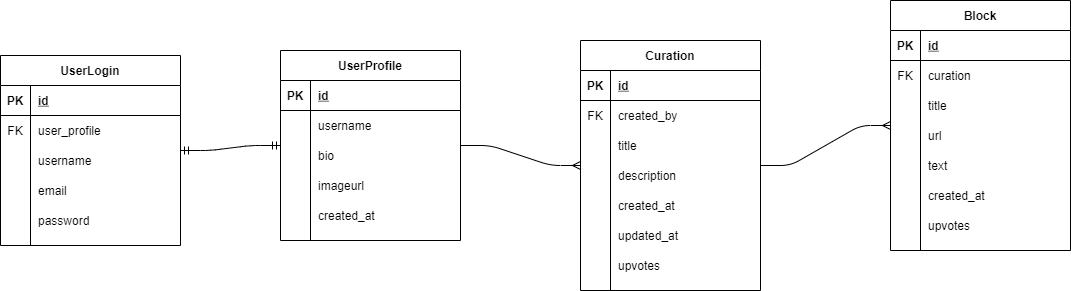

The diagram above was exported from draw.io. Its source (the exported page's mxGraphModel, read from the mxfile embedded in the PNG):
<mxGraphModel dx="1278" dy="948" grid="1" gridSize="10" guides="1" tooltips="1" connect="1" arrows="1" fold="1" page="1" pageScale="1" pageWidth="850" pageHeight="1100" math="0" shadow="0">
  <root>
    <mxCell id="rzIoo0-l4l5oV8G2uZyc-0" />
    <mxCell id="rzIoo0-l4l5oV8G2uZyc-1" parent="rzIoo0-l4l5oV8G2uZyc-0" />
    <mxCell id="5pDbH9Kej9ipflA_hc-C-1" value="UserLogin" style="shape=table;startSize=30;container=1;collapsible=1;childLayout=tableLayout;fixedRows=1;rowLines=0;fontStyle=1;align=center;resizeLast=1;" vertex="1" parent="rzIoo0-l4l5oV8G2uZyc-1">
      <mxGeometry x="80" y="460" width="180" height="190" as="geometry" />
    </mxCell>
    <mxCell id="5pDbH9Kej9ipflA_hc-C-2" value="" style="shape=partialRectangle;collapsible=0;dropTarget=0;pointerEvents=0;fillColor=none;top=0;left=0;bottom=1;right=0;points=[[0,0.5],[1,0.5]];portConstraint=eastwest;" vertex="1" parent="5pDbH9Kej9ipflA_hc-C-1">
      <mxGeometry y="30" width="180" height="30" as="geometry" />
    </mxCell>
    <mxCell id="5pDbH9Kej9ipflA_hc-C-3" value="PK" style="shape=partialRectangle;connectable=0;fillColor=none;top=0;left=0;bottom=0;right=0;fontStyle=1;overflow=hidden;" vertex="1" parent="5pDbH9Kej9ipflA_hc-C-2">
      <mxGeometry width="30" height="30" as="geometry" />
    </mxCell>
    <mxCell id="5pDbH9Kej9ipflA_hc-C-4" value="id" style="shape=partialRectangle;connectable=0;fillColor=none;top=0;left=0;bottom=0;right=0;align=left;spacingLeft=6;fontStyle=5;overflow=hidden;" vertex="1" parent="5pDbH9Kej9ipflA_hc-C-2">
      <mxGeometry x="30" width="150" height="30" as="geometry" />
    </mxCell>
    <mxCell id="5pDbH9Kej9ipflA_hc-C-77" value="" style="shape=partialRectangle;collapsible=0;dropTarget=0;pointerEvents=0;fillColor=none;top=0;left=0;bottom=0;right=0;points=[[0,0.5],[1,0.5]];portConstraint=eastwest;" vertex="1" parent="5pDbH9Kej9ipflA_hc-C-1">
      <mxGeometry y="60" width="180" height="30" as="geometry" />
    </mxCell>
    <mxCell id="5pDbH9Kej9ipflA_hc-C-78" value="FK" style="shape=partialRectangle;connectable=0;fillColor=none;top=0;left=0;bottom=0;right=0;editable=1;overflow=hidden;" vertex="1" parent="5pDbH9Kej9ipflA_hc-C-77">
      <mxGeometry width="30" height="30" as="geometry" />
    </mxCell>
    <mxCell id="5pDbH9Kej9ipflA_hc-C-79" value="user_profile" style="shape=partialRectangle;connectable=0;fillColor=none;top=0;left=0;bottom=0;right=0;align=left;spacingLeft=6;overflow=hidden;" vertex="1" parent="5pDbH9Kej9ipflA_hc-C-77">
      <mxGeometry x="30" width="150" height="30" as="geometry" />
    </mxCell>
    <mxCell id="5pDbH9Kej9ipflA_hc-C-5" value="" style="shape=partialRectangle;collapsible=0;dropTarget=0;pointerEvents=0;fillColor=none;top=0;left=0;bottom=0;right=0;points=[[0,0.5],[1,0.5]];portConstraint=eastwest;" vertex="1" parent="5pDbH9Kej9ipflA_hc-C-1">
      <mxGeometry y="90" width="180" height="30" as="geometry" />
    </mxCell>
    <mxCell id="5pDbH9Kej9ipflA_hc-C-6" value="" style="shape=partialRectangle;connectable=0;fillColor=none;top=0;left=0;bottom=0;right=0;editable=1;overflow=hidden;" vertex="1" parent="5pDbH9Kej9ipflA_hc-C-5">
      <mxGeometry width="30" height="30" as="geometry" />
    </mxCell>
    <mxCell id="5pDbH9Kej9ipflA_hc-C-7" value="username " style="shape=partialRectangle;connectable=0;fillColor=none;top=0;left=0;bottom=0;right=0;align=left;spacingLeft=6;overflow=hidden;" vertex="1" parent="5pDbH9Kej9ipflA_hc-C-5">
      <mxGeometry x="30" width="150" height="30" as="geometry" />
    </mxCell>
    <mxCell id="5pDbH9Kej9ipflA_hc-C-8" value="" style="shape=partialRectangle;collapsible=0;dropTarget=0;pointerEvents=0;fillColor=none;top=0;left=0;bottom=0;right=0;points=[[0,0.5],[1,0.5]];portConstraint=eastwest;" vertex="1" parent="5pDbH9Kej9ipflA_hc-C-1">
      <mxGeometry y="120" width="180" height="30" as="geometry" />
    </mxCell>
    <mxCell id="5pDbH9Kej9ipflA_hc-C-9" value="" style="shape=partialRectangle;connectable=0;fillColor=none;top=0;left=0;bottom=0;right=0;editable=1;overflow=hidden;" vertex="1" parent="5pDbH9Kej9ipflA_hc-C-8">
      <mxGeometry width="30" height="30" as="geometry" />
    </mxCell>
    <mxCell id="5pDbH9Kej9ipflA_hc-C-10" value="email" style="shape=partialRectangle;connectable=0;fillColor=none;top=0;left=0;bottom=0;right=0;align=left;spacingLeft=6;overflow=hidden;" vertex="1" parent="5pDbH9Kej9ipflA_hc-C-8">
      <mxGeometry x="30" width="150" height="30" as="geometry" />
    </mxCell>
    <mxCell id="5pDbH9Kej9ipflA_hc-C-11" value="" style="shape=partialRectangle;collapsible=0;dropTarget=0;pointerEvents=0;fillColor=none;top=0;left=0;bottom=0;right=0;points=[[0,0.5],[1,0.5]];portConstraint=eastwest;" vertex="1" parent="5pDbH9Kej9ipflA_hc-C-1">
      <mxGeometry y="150" width="180" height="30" as="geometry" />
    </mxCell>
    <mxCell id="5pDbH9Kej9ipflA_hc-C-12" value="" style="shape=partialRectangle;connectable=0;fillColor=none;top=0;left=0;bottom=0;right=0;editable=1;overflow=hidden;" vertex="1" parent="5pDbH9Kej9ipflA_hc-C-11">
      <mxGeometry width="30" height="30" as="geometry" />
    </mxCell>
    <mxCell id="5pDbH9Kej9ipflA_hc-C-13" value="password" style="shape=partialRectangle;connectable=0;fillColor=none;top=0;left=0;bottom=0;right=0;align=left;spacingLeft=6;overflow=hidden;" vertex="1" parent="5pDbH9Kej9ipflA_hc-C-11">
      <mxGeometry x="30" width="150" height="30" as="geometry" />
    </mxCell>
    <mxCell id="5pDbH9Kej9ipflA_hc-C-14" value="UserProfile" style="shape=table;startSize=30;container=1;collapsible=1;childLayout=tableLayout;fixedRows=1;rowLines=0;fontStyle=1;align=center;resizeLast=1;" vertex="1" parent="rzIoo0-l4l5oV8G2uZyc-1">
      <mxGeometry x="360" y="455" width="180" height="190" as="geometry" />
    </mxCell>
    <mxCell id="5pDbH9Kej9ipflA_hc-C-15" value="" style="shape=partialRectangle;collapsible=0;dropTarget=0;pointerEvents=0;fillColor=none;top=0;left=0;bottom=1;right=0;points=[[0,0.5],[1,0.5]];portConstraint=eastwest;" vertex="1" parent="5pDbH9Kej9ipflA_hc-C-14">
      <mxGeometry y="30" width="180" height="30" as="geometry" />
    </mxCell>
    <mxCell id="5pDbH9Kej9ipflA_hc-C-16" value="PK" style="shape=partialRectangle;connectable=0;fillColor=none;top=0;left=0;bottom=0;right=0;fontStyle=1;overflow=hidden;" vertex="1" parent="5pDbH9Kej9ipflA_hc-C-15">
      <mxGeometry width="30" height="30" as="geometry" />
    </mxCell>
    <mxCell id="5pDbH9Kej9ipflA_hc-C-17" value="id" style="shape=partialRectangle;connectable=0;fillColor=none;top=0;left=0;bottom=0;right=0;align=left;spacingLeft=6;fontStyle=5;overflow=hidden;" vertex="1" parent="5pDbH9Kej9ipflA_hc-C-15">
      <mxGeometry x="30" width="150" height="30" as="geometry" />
    </mxCell>
    <mxCell id="5pDbH9Kej9ipflA_hc-C-21" value="" style="shape=partialRectangle;collapsible=0;dropTarget=0;pointerEvents=0;fillColor=none;top=0;left=0;bottom=0;right=0;points=[[0,0.5],[1,0.5]];portConstraint=eastwest;" vertex="1" parent="5pDbH9Kej9ipflA_hc-C-14">
      <mxGeometry y="60" width="180" height="30" as="geometry" />
    </mxCell>
    <mxCell id="5pDbH9Kej9ipflA_hc-C-22" value="" style="shape=partialRectangle;connectable=0;fillColor=none;top=0;left=0;bottom=0;right=0;editable=1;overflow=hidden;" vertex="1" parent="5pDbH9Kej9ipflA_hc-C-21">
      <mxGeometry width="30" height="30" as="geometry" />
    </mxCell>
    <mxCell id="5pDbH9Kej9ipflA_hc-C-23" value="username" style="shape=partialRectangle;connectable=0;fillColor=none;top=0;left=0;bottom=0;right=0;align=left;spacingLeft=6;overflow=hidden;" vertex="1" parent="5pDbH9Kej9ipflA_hc-C-21">
      <mxGeometry x="30" width="150" height="30" as="geometry" />
    </mxCell>
    <mxCell id="5pDbH9Kej9ipflA_hc-C-24" value="" style="shape=partialRectangle;collapsible=0;dropTarget=0;pointerEvents=0;fillColor=none;top=0;left=0;bottom=0;right=0;points=[[0,0.5],[1,0.5]];portConstraint=eastwest;" vertex="1" parent="5pDbH9Kej9ipflA_hc-C-14">
      <mxGeometry y="90" width="180" height="30" as="geometry" />
    </mxCell>
    <mxCell id="5pDbH9Kej9ipflA_hc-C-25" value="" style="shape=partialRectangle;connectable=0;fillColor=none;top=0;left=0;bottom=0;right=0;editable=1;overflow=hidden;" vertex="1" parent="5pDbH9Kej9ipflA_hc-C-24">
      <mxGeometry width="30" height="30" as="geometry" />
    </mxCell>
    <mxCell id="5pDbH9Kej9ipflA_hc-C-26" value="bio" style="shape=partialRectangle;connectable=0;fillColor=none;top=0;left=0;bottom=0;right=0;align=left;spacingLeft=6;overflow=hidden;" vertex="1" parent="5pDbH9Kej9ipflA_hc-C-24">
      <mxGeometry x="30" width="150" height="30" as="geometry" />
    </mxCell>
    <mxCell id="5pDbH9Kej9ipflA_hc-C-27" value="" style="shape=partialRectangle;collapsible=0;dropTarget=0;pointerEvents=0;fillColor=none;top=0;left=0;bottom=0;right=0;points=[[0,0.5],[1,0.5]];portConstraint=eastwest;" vertex="1" parent="5pDbH9Kej9ipflA_hc-C-14">
      <mxGeometry y="120" width="180" height="30" as="geometry" />
    </mxCell>
    <mxCell id="5pDbH9Kej9ipflA_hc-C-28" value="" style="shape=partialRectangle;connectable=0;fillColor=none;top=0;left=0;bottom=0;right=0;editable=1;overflow=hidden;" vertex="1" parent="5pDbH9Kej9ipflA_hc-C-27">
      <mxGeometry width="30" height="30" as="geometry" />
    </mxCell>
    <mxCell id="5pDbH9Kej9ipflA_hc-C-29" value="imageurl" style="shape=partialRectangle;connectable=0;fillColor=none;top=0;left=0;bottom=0;right=0;align=left;spacingLeft=6;overflow=hidden;" vertex="1" parent="5pDbH9Kej9ipflA_hc-C-27">
      <mxGeometry x="30" width="150" height="30" as="geometry" />
    </mxCell>
    <mxCell id="5pDbH9Kej9ipflA_hc-C-30" value="" style="shape=partialRectangle;collapsible=0;dropTarget=0;pointerEvents=0;fillColor=none;top=0;left=0;bottom=0;right=0;points=[[0,0.5],[1,0.5]];portConstraint=eastwest;" vertex="1" parent="5pDbH9Kej9ipflA_hc-C-14">
      <mxGeometry y="150" width="180" height="30" as="geometry" />
    </mxCell>
    <mxCell id="5pDbH9Kej9ipflA_hc-C-31" value="" style="shape=partialRectangle;connectable=0;fillColor=none;top=0;left=0;bottom=0;right=0;editable=1;overflow=hidden;" vertex="1" parent="5pDbH9Kej9ipflA_hc-C-30">
      <mxGeometry width="30" height="30" as="geometry" />
    </mxCell>
    <mxCell id="5pDbH9Kej9ipflA_hc-C-32" value="created_at" style="shape=partialRectangle;connectable=0;fillColor=none;top=0;left=0;bottom=0;right=0;align=left;spacingLeft=6;overflow=hidden;" vertex="1" parent="5pDbH9Kej9ipflA_hc-C-30">
      <mxGeometry x="30" width="150" height="30" as="geometry" />
    </mxCell>
    <mxCell id="5pDbH9Kej9ipflA_hc-C-33" value="Curation" style="shape=table;startSize=30;container=1;collapsible=1;childLayout=tableLayout;fixedRows=1;rowLines=0;fontStyle=1;align=center;resizeLast=1;" vertex="1" parent="rzIoo0-l4l5oV8G2uZyc-1">
      <mxGeometry x="660" y="445" width="180" height="250" as="geometry" />
    </mxCell>
    <mxCell id="5pDbH9Kej9ipflA_hc-C-34" value="" style="shape=partialRectangle;collapsible=0;dropTarget=0;pointerEvents=0;fillColor=none;top=0;left=0;bottom=1;right=0;points=[[0,0.5],[1,0.5]];portConstraint=eastwest;" vertex="1" parent="5pDbH9Kej9ipflA_hc-C-33">
      <mxGeometry y="30" width="180" height="30" as="geometry" />
    </mxCell>
    <mxCell id="5pDbH9Kej9ipflA_hc-C-35" value="PK" style="shape=partialRectangle;connectable=0;fillColor=none;top=0;left=0;bottom=0;right=0;fontStyle=1;overflow=hidden;" vertex="1" parent="5pDbH9Kej9ipflA_hc-C-34">
      <mxGeometry width="30" height="30" as="geometry" />
    </mxCell>
    <mxCell id="5pDbH9Kej9ipflA_hc-C-36" value="id" style="shape=partialRectangle;connectable=0;fillColor=none;top=0;left=0;bottom=0;right=0;align=left;spacingLeft=6;fontStyle=5;overflow=hidden;" vertex="1" parent="5pDbH9Kej9ipflA_hc-C-34">
      <mxGeometry x="30" width="150" height="30" as="geometry" />
    </mxCell>
    <mxCell id="5pDbH9Kej9ipflA_hc-C-52" value="" style="shape=partialRectangle;collapsible=0;dropTarget=0;pointerEvents=0;fillColor=none;top=0;left=0;bottom=0;right=0;points=[[0,0.5],[1,0.5]];portConstraint=eastwest;" vertex="1" parent="5pDbH9Kej9ipflA_hc-C-33">
      <mxGeometry y="60" width="180" height="30" as="geometry" />
    </mxCell>
    <mxCell id="5pDbH9Kej9ipflA_hc-C-53" value="FK" style="shape=partialRectangle;connectable=0;fillColor=none;top=0;left=0;bottom=0;right=0;editable=1;overflow=hidden;" vertex="1" parent="5pDbH9Kej9ipflA_hc-C-52">
      <mxGeometry width="30" height="30" as="geometry" />
    </mxCell>
    <mxCell id="5pDbH9Kej9ipflA_hc-C-54" value="created_by" style="shape=partialRectangle;connectable=0;fillColor=none;top=0;left=0;bottom=0;right=0;align=left;spacingLeft=6;overflow=hidden;" vertex="1" parent="5pDbH9Kej9ipflA_hc-C-52">
      <mxGeometry x="30" width="150" height="30" as="geometry" />
    </mxCell>
    <mxCell id="5pDbH9Kej9ipflA_hc-C-37" value="" style="shape=partialRectangle;collapsible=0;dropTarget=0;pointerEvents=0;fillColor=none;top=0;left=0;bottom=0;right=0;points=[[0,0.5],[1,0.5]];portConstraint=eastwest;" vertex="1" parent="5pDbH9Kej9ipflA_hc-C-33">
      <mxGeometry y="90" width="180" height="30" as="geometry" />
    </mxCell>
    <mxCell id="5pDbH9Kej9ipflA_hc-C-38" value="" style="shape=partialRectangle;connectable=0;fillColor=none;top=0;left=0;bottom=0;right=0;editable=1;overflow=hidden;" vertex="1" parent="5pDbH9Kej9ipflA_hc-C-37">
      <mxGeometry width="30" height="30" as="geometry" />
    </mxCell>
    <mxCell id="5pDbH9Kej9ipflA_hc-C-39" value="title" style="shape=partialRectangle;connectable=0;fillColor=none;top=0;left=0;bottom=0;right=0;align=left;spacingLeft=6;overflow=hidden;" vertex="1" parent="5pDbH9Kej9ipflA_hc-C-37">
      <mxGeometry x="30" width="150" height="30" as="geometry" />
    </mxCell>
    <mxCell id="5pDbH9Kej9ipflA_hc-C-40" value="" style="shape=partialRectangle;collapsible=0;dropTarget=0;pointerEvents=0;fillColor=none;top=0;left=0;bottom=0;right=0;points=[[0,0.5],[1,0.5]];portConstraint=eastwest;" vertex="1" parent="5pDbH9Kej9ipflA_hc-C-33">
      <mxGeometry y="120" width="180" height="30" as="geometry" />
    </mxCell>
    <mxCell id="5pDbH9Kej9ipflA_hc-C-41" value="" style="shape=partialRectangle;connectable=0;fillColor=none;top=0;left=0;bottom=0;right=0;editable=1;overflow=hidden;" vertex="1" parent="5pDbH9Kej9ipflA_hc-C-40">
      <mxGeometry width="30" height="30" as="geometry" />
    </mxCell>
    <mxCell id="5pDbH9Kej9ipflA_hc-C-42" value="description" style="shape=partialRectangle;connectable=0;fillColor=none;top=0;left=0;bottom=0;right=0;align=left;spacingLeft=6;overflow=hidden;" vertex="1" parent="5pDbH9Kej9ipflA_hc-C-40">
      <mxGeometry x="30" width="150" height="30" as="geometry" />
    </mxCell>
    <mxCell id="5pDbH9Kej9ipflA_hc-C-43" value="" style="shape=partialRectangle;collapsible=0;dropTarget=0;pointerEvents=0;fillColor=none;top=0;left=0;bottom=0;right=0;points=[[0,0.5],[1,0.5]];portConstraint=eastwest;" vertex="1" parent="5pDbH9Kej9ipflA_hc-C-33">
      <mxGeometry y="150" width="180" height="30" as="geometry" />
    </mxCell>
    <mxCell id="5pDbH9Kej9ipflA_hc-C-44" value="" style="shape=partialRectangle;connectable=0;fillColor=none;top=0;left=0;bottom=0;right=0;editable=1;overflow=hidden;" vertex="1" parent="5pDbH9Kej9ipflA_hc-C-43">
      <mxGeometry width="30" height="30" as="geometry" />
    </mxCell>
    <mxCell id="5pDbH9Kej9ipflA_hc-C-45" value="created_at" style="shape=partialRectangle;connectable=0;fillColor=none;top=0;left=0;bottom=0;right=0;align=left;spacingLeft=6;overflow=hidden;" vertex="1" parent="5pDbH9Kej9ipflA_hc-C-43">
      <mxGeometry x="30" width="150" height="30" as="geometry" />
    </mxCell>
    <mxCell id="5pDbH9Kej9ipflA_hc-C-46" value="" style="shape=partialRectangle;collapsible=0;dropTarget=0;pointerEvents=0;fillColor=none;top=0;left=0;bottom=0;right=0;points=[[0,0.5],[1,0.5]];portConstraint=eastwest;" vertex="1" parent="5pDbH9Kej9ipflA_hc-C-33">
      <mxGeometry y="180" width="180" height="30" as="geometry" />
    </mxCell>
    <mxCell id="5pDbH9Kej9ipflA_hc-C-47" value="" style="shape=partialRectangle;connectable=0;fillColor=none;top=0;left=0;bottom=0;right=0;editable=1;overflow=hidden;" vertex="1" parent="5pDbH9Kej9ipflA_hc-C-46">
      <mxGeometry width="30" height="30" as="geometry" />
    </mxCell>
    <mxCell id="5pDbH9Kej9ipflA_hc-C-48" value="updated_at" style="shape=partialRectangle;connectable=0;fillColor=none;top=0;left=0;bottom=0;right=0;align=left;spacingLeft=6;overflow=hidden;" vertex="1" parent="5pDbH9Kej9ipflA_hc-C-46">
      <mxGeometry x="30" width="150" height="30" as="geometry" />
    </mxCell>
    <mxCell id="5pDbH9Kej9ipflA_hc-C-49" value="" style="shape=partialRectangle;collapsible=0;dropTarget=0;pointerEvents=0;fillColor=none;top=0;left=0;bottom=0;right=0;points=[[0,0.5],[1,0.5]];portConstraint=eastwest;" vertex="1" parent="5pDbH9Kej9ipflA_hc-C-33">
      <mxGeometry y="210" width="180" height="30" as="geometry" />
    </mxCell>
    <mxCell id="5pDbH9Kej9ipflA_hc-C-50" value="" style="shape=partialRectangle;connectable=0;fillColor=none;top=0;left=0;bottom=0;right=0;editable=1;overflow=hidden;" vertex="1" parent="5pDbH9Kej9ipflA_hc-C-49">
      <mxGeometry width="30" height="30" as="geometry" />
    </mxCell>
    <mxCell id="5pDbH9Kej9ipflA_hc-C-51" value="upvotes" style="shape=partialRectangle;connectable=0;fillColor=none;top=0;left=0;bottom=0;right=0;align=left;spacingLeft=6;overflow=hidden;" vertex="1" parent="5pDbH9Kej9ipflA_hc-C-49">
      <mxGeometry x="30" width="150" height="30" as="geometry" />
    </mxCell>
    <mxCell id="5pDbH9Kej9ipflA_hc-C-55" value="Block" style="shape=table;startSize=30;container=1;collapsible=1;childLayout=tableLayout;fixedRows=1;rowLines=0;fontStyle=1;align=center;resizeLast=1;" vertex="1" parent="rzIoo0-l4l5oV8G2uZyc-1">
      <mxGeometry x="970" y="405" width="180" height="250" as="geometry" />
    </mxCell>
    <mxCell id="5pDbH9Kej9ipflA_hc-C-56" value="" style="shape=partialRectangle;collapsible=0;dropTarget=0;pointerEvents=0;fillColor=none;top=0;left=0;bottom=1;right=0;points=[[0,0.5],[1,0.5]];portConstraint=eastwest;" vertex="1" parent="5pDbH9Kej9ipflA_hc-C-55">
      <mxGeometry y="30" width="180" height="30" as="geometry" />
    </mxCell>
    <mxCell id="5pDbH9Kej9ipflA_hc-C-57" value="PK" style="shape=partialRectangle;connectable=0;fillColor=none;top=0;left=0;bottom=0;right=0;fontStyle=1;overflow=hidden;" vertex="1" parent="5pDbH9Kej9ipflA_hc-C-56">
      <mxGeometry width="30" height="30" as="geometry" />
    </mxCell>
    <mxCell id="5pDbH9Kej9ipflA_hc-C-58" value="id" style="shape=partialRectangle;connectable=0;fillColor=none;top=0;left=0;bottom=0;right=0;align=left;spacingLeft=6;fontStyle=5;overflow=hidden;" vertex="1" parent="5pDbH9Kej9ipflA_hc-C-56">
      <mxGeometry x="30" width="150" height="30" as="geometry" />
    </mxCell>
    <mxCell id="5pDbH9Kej9ipflA_hc-C-74" value="" style="shape=partialRectangle;collapsible=0;dropTarget=0;pointerEvents=0;fillColor=none;top=0;left=0;bottom=0;right=0;points=[[0,0.5],[1,0.5]];portConstraint=eastwest;" vertex="1" parent="5pDbH9Kej9ipflA_hc-C-55">
      <mxGeometry y="60" width="180" height="30" as="geometry" />
    </mxCell>
    <mxCell id="5pDbH9Kej9ipflA_hc-C-75" value="FK" style="shape=partialRectangle;connectable=0;fillColor=none;top=0;left=0;bottom=0;right=0;editable=1;overflow=hidden;" vertex="1" parent="5pDbH9Kej9ipflA_hc-C-74">
      <mxGeometry width="30" height="30" as="geometry" />
    </mxCell>
    <mxCell id="5pDbH9Kej9ipflA_hc-C-76" value="curation" style="shape=partialRectangle;connectable=0;fillColor=none;top=0;left=0;bottom=0;right=0;align=left;spacingLeft=6;overflow=hidden;" vertex="1" parent="5pDbH9Kej9ipflA_hc-C-74">
      <mxGeometry x="30" width="150" height="30" as="geometry" />
    </mxCell>
    <mxCell id="5pDbH9Kej9ipflA_hc-C-59" value="" style="shape=partialRectangle;collapsible=0;dropTarget=0;pointerEvents=0;fillColor=none;top=0;left=0;bottom=0;right=0;points=[[0,0.5],[1,0.5]];portConstraint=eastwest;" vertex="1" parent="5pDbH9Kej9ipflA_hc-C-55">
      <mxGeometry y="90" width="180" height="30" as="geometry" />
    </mxCell>
    <mxCell id="5pDbH9Kej9ipflA_hc-C-60" value="" style="shape=partialRectangle;connectable=0;fillColor=none;top=0;left=0;bottom=0;right=0;editable=1;overflow=hidden;" vertex="1" parent="5pDbH9Kej9ipflA_hc-C-59">
      <mxGeometry width="30" height="30" as="geometry" />
    </mxCell>
    <mxCell id="5pDbH9Kej9ipflA_hc-C-61" value="title" style="shape=partialRectangle;connectable=0;fillColor=none;top=0;left=0;bottom=0;right=0;align=left;spacingLeft=6;overflow=hidden;" vertex="1" parent="5pDbH9Kej9ipflA_hc-C-59">
      <mxGeometry x="30" width="150" height="30" as="geometry" />
    </mxCell>
    <mxCell id="5pDbH9Kej9ipflA_hc-C-62" value="" style="shape=partialRectangle;collapsible=0;dropTarget=0;pointerEvents=0;fillColor=none;top=0;left=0;bottom=0;right=0;points=[[0,0.5],[1,0.5]];portConstraint=eastwest;" vertex="1" parent="5pDbH9Kej9ipflA_hc-C-55">
      <mxGeometry y="120" width="180" height="30" as="geometry" />
    </mxCell>
    <mxCell id="5pDbH9Kej9ipflA_hc-C-63" value="" style="shape=partialRectangle;connectable=0;fillColor=none;top=0;left=0;bottom=0;right=0;editable=1;overflow=hidden;" vertex="1" parent="5pDbH9Kej9ipflA_hc-C-62">
      <mxGeometry width="30" height="30" as="geometry" />
    </mxCell>
    <mxCell id="5pDbH9Kej9ipflA_hc-C-64" value="url" style="shape=partialRectangle;connectable=0;fillColor=none;top=0;left=0;bottom=0;right=0;align=left;spacingLeft=6;overflow=hidden;" vertex="1" parent="5pDbH9Kej9ipflA_hc-C-62">
      <mxGeometry x="30" width="150" height="30" as="geometry" />
    </mxCell>
    <mxCell id="5pDbH9Kej9ipflA_hc-C-65" value="" style="shape=partialRectangle;collapsible=0;dropTarget=0;pointerEvents=0;fillColor=none;top=0;left=0;bottom=0;right=0;points=[[0,0.5],[1,0.5]];portConstraint=eastwest;" vertex="1" parent="5pDbH9Kej9ipflA_hc-C-55">
      <mxGeometry y="150" width="180" height="30" as="geometry" />
    </mxCell>
    <mxCell id="5pDbH9Kej9ipflA_hc-C-66" value="" style="shape=partialRectangle;connectable=0;fillColor=none;top=0;left=0;bottom=0;right=0;editable=1;overflow=hidden;" vertex="1" parent="5pDbH9Kej9ipflA_hc-C-65">
      <mxGeometry width="30" height="30" as="geometry" />
    </mxCell>
    <mxCell id="5pDbH9Kej9ipflA_hc-C-67" value="text" style="shape=partialRectangle;connectable=0;fillColor=none;top=0;left=0;bottom=0;right=0;align=left;spacingLeft=6;overflow=hidden;" vertex="1" parent="5pDbH9Kej9ipflA_hc-C-65">
      <mxGeometry x="30" width="150" height="30" as="geometry" />
    </mxCell>
    <mxCell id="5pDbH9Kej9ipflA_hc-C-68" value="" style="shape=partialRectangle;collapsible=0;dropTarget=0;pointerEvents=0;fillColor=none;top=0;left=0;bottom=0;right=0;points=[[0,0.5],[1,0.5]];portConstraint=eastwest;" vertex="1" parent="5pDbH9Kej9ipflA_hc-C-55">
      <mxGeometry y="180" width="180" height="30" as="geometry" />
    </mxCell>
    <mxCell id="5pDbH9Kej9ipflA_hc-C-69" value="" style="shape=partialRectangle;connectable=0;fillColor=none;top=0;left=0;bottom=0;right=0;editable=1;overflow=hidden;" vertex="1" parent="5pDbH9Kej9ipflA_hc-C-68">
      <mxGeometry width="30" height="30" as="geometry" />
    </mxCell>
    <mxCell id="5pDbH9Kej9ipflA_hc-C-70" value="created_at" style="shape=partialRectangle;connectable=0;fillColor=none;top=0;left=0;bottom=0;right=0;align=left;spacingLeft=6;overflow=hidden;" vertex="1" parent="5pDbH9Kej9ipflA_hc-C-68">
      <mxGeometry x="30" width="150" height="30" as="geometry" />
    </mxCell>
    <mxCell id="5pDbH9Kej9ipflA_hc-C-71" value="" style="shape=partialRectangle;collapsible=0;dropTarget=0;pointerEvents=0;fillColor=none;top=0;left=0;bottom=0;right=0;points=[[0,0.5],[1,0.5]];portConstraint=eastwest;" vertex="1" parent="5pDbH9Kej9ipflA_hc-C-55">
      <mxGeometry y="210" width="180" height="30" as="geometry" />
    </mxCell>
    <mxCell id="5pDbH9Kej9ipflA_hc-C-72" value="" style="shape=partialRectangle;connectable=0;fillColor=none;top=0;left=0;bottom=0;right=0;editable=1;overflow=hidden;" vertex="1" parent="5pDbH9Kej9ipflA_hc-C-71">
      <mxGeometry width="30" height="30" as="geometry" />
    </mxCell>
    <mxCell id="5pDbH9Kej9ipflA_hc-C-73" value="upvotes" style="shape=partialRectangle;connectable=0;fillColor=none;top=0;left=0;bottom=0;right=0;align=left;spacingLeft=6;overflow=hidden;" vertex="1" parent="5pDbH9Kej9ipflA_hc-C-71">
      <mxGeometry x="30" width="150" height="30" as="geometry" />
    </mxCell>
    <mxCell id="5pDbH9Kej9ipflA_hc-C-81" value="" style="edgeStyle=entityRelationEdgeStyle;fontSize=12;html=1;endArrow=ERmany;" edge="1" parent="rzIoo0-l4l5oV8G2uZyc-1" source="5pDbH9Kej9ipflA_hc-C-14" target="5pDbH9Kej9ipflA_hc-C-33">
      <mxGeometry width="100" height="100" relative="1" as="geometry">
        <mxPoint x="770" y="285" as="sourcePoint" />
        <mxPoint x="870" y="185" as="targetPoint" />
      </mxGeometry>
    </mxCell>
    <mxCell id="5pDbH9Kej9ipflA_hc-C-85" value="" style="edgeStyle=entityRelationEdgeStyle;fontSize=12;html=1;endArrow=ERmandOne;startArrow=ERmandOne;" edge="1" parent="rzIoo0-l4l5oV8G2uZyc-1" source="5pDbH9Kej9ipflA_hc-C-1" target="5pDbH9Kej9ipflA_hc-C-14">
      <mxGeometry width="100" height="100" relative="1" as="geometry">
        <mxPoint x="270" y="470" as="sourcePoint" />
        <mxPoint x="620" y="570" as="targetPoint" />
      </mxGeometry>
    </mxCell>
    <mxCell id="5pDbH9Kej9ipflA_hc-C-86" value="" style="edgeStyle=entityRelationEdgeStyle;fontSize=12;html=1;endArrow=ERmany;" edge="1" parent="rzIoo0-l4l5oV8G2uZyc-1" source="5pDbH9Kej9ipflA_hc-C-33" target="5pDbH9Kej9ipflA_hc-C-55">
      <mxGeometry width="100" height="100" relative="1" as="geometry">
        <mxPoint x="670" y="630" as="sourcePoint" />
        <mxPoint x="770" y="530" as="targetPoint" />
      </mxGeometry>
    </mxCell>
  </root>
</mxGraphModel>